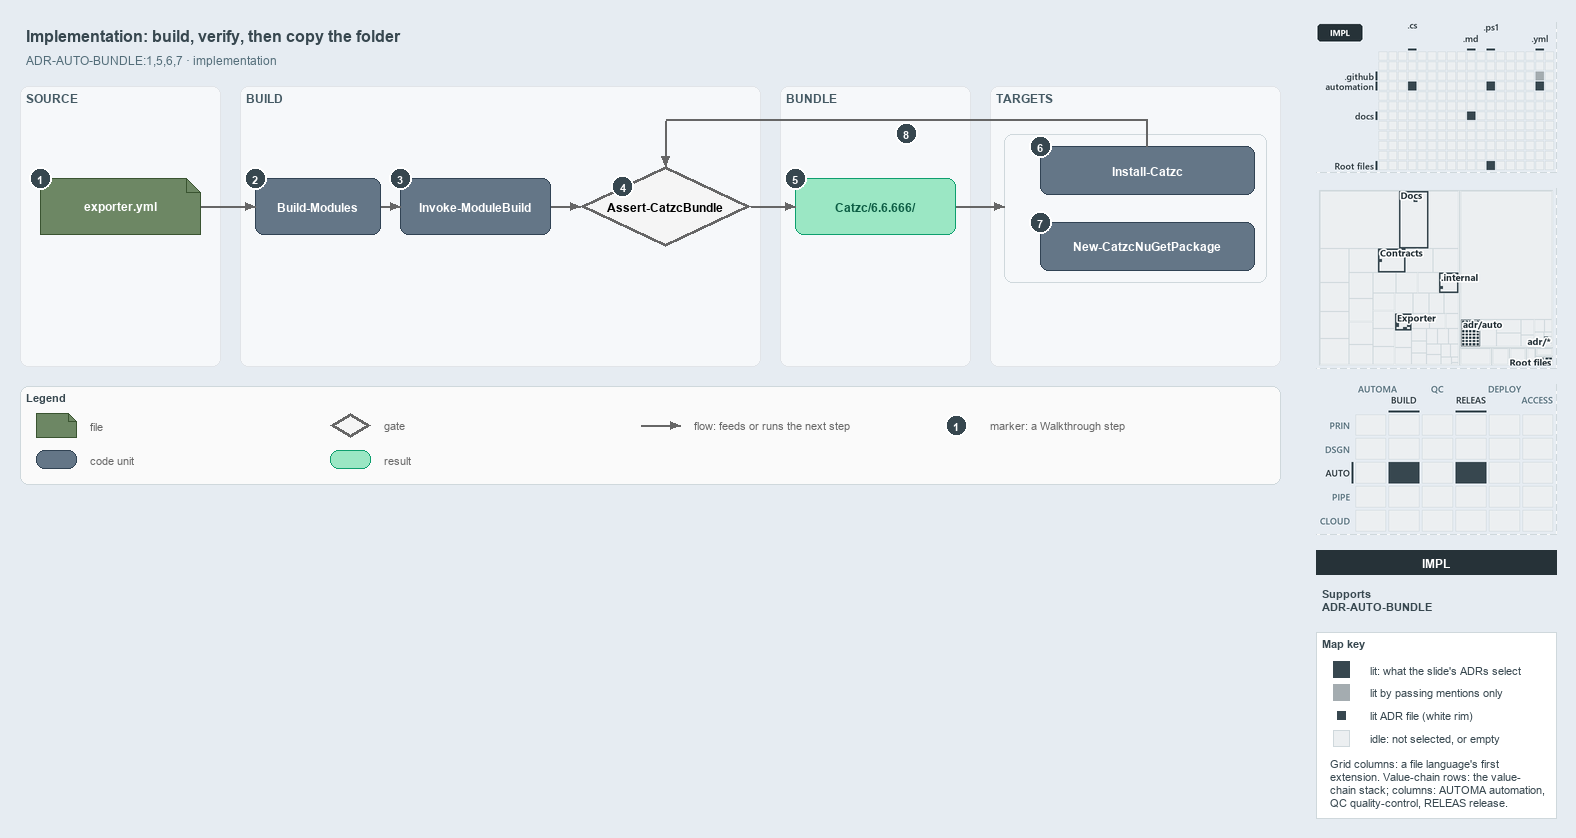

The diagram above was exported from draw.io. Its source (the exported page's mxGraphModel, read from the mxfile embedded in the PNG):
<mxGraphModel dx="1024" dy="768" grid="0" gridSize="10" guides="1" tooltips="1" connect="1" arrows="1" fold="1" page="1" pageScale="1" pageWidth="1572" pageHeight="600" background="#E6ECF2" math="0" shadow="0">
  <root>
    <mxCell id="0" />
    <mxCell id="1" parent="0" />
    <mxCell id="title" value="Implementation: build, verify, then copy the folder" style="text;html=1;align=left;verticalAlign=middle;fontSize=16;fontStyle=1;fontColor=#37474F;" vertex="1" parent="1">
      <mxGeometry x="20" y="14" width="1260" height="30" as="geometry" />
    </mxCell>
    <mxCell id="subtitle" value="ADR-AUTO-BUNDLE:1,5,6,7 &amp;#183; implementation" style="text;html=1;align=left;verticalAlign=middle;fontSize=12;fontColor=#546E7A;" vertex="1" parent="1">
      <mxGeometry x="20" y="44" width="1240" height="20" as="geometry" />
    </mxCell>
    <mxCell id="band-source" value="SOURCE" style="rounded=1;html=1;arcSize=3;fillColor=#F6F8FA;strokeColor=#E1E4E8;verticalAlign=top;align=left;spacingLeft=8;fontStyle=1;fontSize=12;fontColor=#455A64;" vertex="1" parent="1">
      <mxGeometry x="20" y="80" width="200" height="280" as="geometry" />
    </mxCell>
    <mxCell id="band-build" value="BUILD" style="rounded=1;html=1;arcSize=3;fillColor=#F6F8FA;strokeColor=#E1E4E8;verticalAlign=top;align=left;spacingLeft=8;fontStyle=1;fontSize=12;fontColor=#455A64;" vertex="1" parent="1">
      <mxGeometry x="240" y="80" width="520" height="280" as="geometry" />
    </mxCell>
    <mxCell id="band-bundle" value="BUNDLE" style="rounded=1;html=1;arcSize=3;fillColor=#F6F8FA;strokeColor=#E1E4E8;verticalAlign=top;align=left;spacingLeft=8;fontStyle=1;fontSize=12;fontColor=#455A64;" vertex="1" parent="1">
      <mxGeometry x="780" y="80" width="190" height="280" as="geometry" />
    </mxCell>
    <mxCell id="band-roots" value="TARGETS" style="rounded=1;html=1;arcSize=3;fillColor=#F6F8FA;strokeColor=#E1E4E8;verticalAlign=top;align=left;spacingLeft=8;fontStyle=1;fontSize=12;fontColor=#455A64;" vertex="1" parent="1">
      <mxGeometry x="990" y="80" width="290" height="280" as="geometry" />
    </mxCell>
    <mxCell id="g-config" value="&lt;b&gt;exporter.yml&lt;/b&gt;" style="shape=note;size=14;whiteSpace=wrap;html=1;fillColor=#6d8764;strokeColor=#3a5431;fontColor=#FFFFFF;fontSize=12;" vertex="1" parent="1">
      <mxGeometry x="40" y="172" width="160" height="56" as="geometry" />
    </mxCell>
    <mxCell id="g-build" value="&lt;b&gt;Build-Modules&lt;/b&gt;" style="rounded=1;whiteSpace=wrap;html=1;arcSize=20;fillColor=#647687;strokeColor=#314354;fontColor=#FFFFFF;fontSize=12;" vertex="1" parent="1">
      <mxGeometry x="255" y="172" width="125" height="56" as="geometry" />
    </mxCell>
    <mxCell id="g-engine" value="&lt;b&gt;Invoke-ModuleBuild&lt;/b&gt;" style="rounded=1;whiteSpace=wrap;html=1;arcSize=20;fillColor=#647687;strokeColor=#314354;fontColor=#FFFFFF;fontSize=12;" vertex="1" parent="1">
      <mxGeometry x="400" y="172" width="150" height="56" as="geometry" />
    </mxCell>
    <mxCell id="g-guard" value="&lt;b&gt;Assert-CatzcBundle&lt;/b&gt;" style="rhombus;whiteSpace=wrap;html=1;fillColor=#f5f5f5;strokeColor=#666666;strokeWidth=3;fontSize=12;" vertex="1" parent="1">
      <mxGeometry x="580" y="160" width="170" height="80" as="geometry" />
    </mxCell>
    <mxCell id="g-folder" value="&lt;b&gt;Catzc/6.6.666/&lt;/b&gt;" style="rounded=1;whiteSpace=wrap;html=1;arcSize=20;fillColor=#9BE7C4;strokeColor=#0E9F6E;fontColor=#0B5C43;fontSize=12;" vertex="1" parent="1">
      <mxGeometry x="795" y="172" width="160" height="56" as="geometry" />
    </mxCell>
    <mxCell id="frame-targets" value="" style="rounded=1;html=1;arcSize=6;fillColor=none;strokeColor=#CFD8DC;" vertex="1" parent="1">
      <mxGeometry x="1004" y="128" width="262" height="148" as="geometry" />
    </mxCell>
    <mxCell id="g-install" value="&lt;b&gt;Install-Catzc&lt;/b&gt;" style="rounded=1;whiteSpace=wrap;html=1;arcSize=20;fillColor=#647687;strokeColor=#314354;fontColor=#FFFFFF;fontSize=12;" vertex="1" parent="1">
      <mxGeometry x="1040" y="140" width="214" height="48" as="geometry" />
    </mxCell>
    <mxCell id="g-nuget" value="&lt;b&gt;New-CatzcNuGetPackage&lt;/b&gt;" style="rounded=1;whiteSpace=wrap;html=1;arcSize=20;fillColor=#647687;strokeColor=#314354;fontColor=#FFFFFF;fontSize=12;" vertex="1" parent="1">
      <mxGeometry x="1040" y="216" width="214" height="48" as="geometry" />
    </mxCell>
    <mxCell id="p-edge-config-build-a" value="" style="text;html=1;strokeColor=none;fillColor=none;" vertex="1" parent="1">
      <mxGeometry x="200" y="200" width="1" height="1" as="geometry" />
    </mxCell>
    <mxCell id="p-edge-config-build-b" value="" style="text;html=1;strokeColor=none;fillColor=none;" vertex="1" parent="1">
      <mxGeometry x="255" y="200" width="1" height="1" as="geometry" />
    </mxCell>
    <mxCell id="edge-config-build" value="" style="edgeStyle=orthogonalEdgeStyle;rounded=1;html=1;fontSize=10;endArrow=block;strokeColor=#666666;" edge="1" parent="1" source="p-edge-config-build-a" target="p-edge-config-build-b">
      <mxGeometry relative="1" as="geometry" />
    </mxCell>
    <mxCell id="p-edge-build-engine-a" value="" style="text;html=1;strokeColor=none;fillColor=none;" vertex="1" parent="1">
      <mxGeometry x="380" y="200" width="1" height="1" as="geometry" />
    </mxCell>
    <mxCell id="p-edge-build-engine-b" value="" style="text;html=1;strokeColor=none;fillColor=none;" vertex="1" parent="1">
      <mxGeometry x="400" y="200" width="1" height="1" as="geometry" />
    </mxCell>
    <mxCell id="edge-build-engine" value="" style="edgeStyle=orthogonalEdgeStyle;rounded=1;html=1;fontSize=10;endArrow=block;strokeColor=#666666;" edge="1" parent="1" source="p-edge-build-engine-a" target="p-edge-build-engine-b">
      <mxGeometry relative="1" as="geometry" />
    </mxCell>
    <mxCell id="p-edge-engine-guard-a" value="" style="text;html=1;strokeColor=none;fillColor=none;" vertex="1" parent="1">
      <mxGeometry x="550" y="200" width="1" height="1" as="geometry" />
    </mxCell>
    <mxCell id="p-edge-engine-guard-b" value="" style="text;html=1;strokeColor=none;fillColor=none;" vertex="1" parent="1">
      <mxGeometry x="580" y="200" width="1" height="1" as="geometry" />
    </mxCell>
    <mxCell id="edge-engine-guard" value="" style="edgeStyle=orthogonalEdgeStyle;rounded=1;html=1;fontSize=10;endArrow=block;strokeColor=#666666;" edge="1" parent="1" source="p-edge-engine-guard-a" target="p-edge-engine-guard-b">
      <mxGeometry relative="1" as="geometry" />
    </mxCell>
    <mxCell id="p-edge-guard-folder-a" value="" style="text;html=1;strokeColor=none;fillColor=none;" vertex="1" parent="1">
      <mxGeometry x="750" y="200" width="1" height="1" as="geometry" />
    </mxCell>
    <mxCell id="p-edge-guard-folder-b" value="" style="text;html=1;strokeColor=none;fillColor=none;" vertex="1" parent="1">
      <mxGeometry x="795" y="200" width="1" height="1" as="geometry" />
    </mxCell>
    <mxCell id="edge-guard-folder" value="" style="edgeStyle=orthogonalEdgeStyle;rounded=1;html=1;fontSize=10;endArrow=block;strokeColor=#666666;" edge="1" parent="1" source="p-edge-guard-folder-a" target="p-edge-guard-folder-b">
      <mxGeometry relative="1" as="geometry" />
    </mxCell>
    <mxCell id="p-edge-folder-targets-a" value="" style="text;html=1;strokeColor=none;fillColor=none;" vertex="1" parent="1">
      <mxGeometry x="955" y="200" width="1" height="1" as="geometry" />
    </mxCell>
    <mxCell id="p-edge-folder-targets-b" value="" style="text;html=1;strokeColor=none;fillColor=none;" vertex="1" parent="1">
      <mxGeometry x="1004" y="200" width="1" height="1" as="geometry" />
    </mxCell>
    <mxCell id="edge-folder-targets" value="" style="edgeStyle=orthogonalEdgeStyle;rounded=1;html=1;fontSize=10;endArrow=block;strokeColor=#666666;" edge="1" parent="1" source="p-edge-folder-targets-a" target="p-edge-folder-targets-b">
      <mxGeometry relative="1" as="geometry" />
    </mxCell>
    <mxCell id="p-edge-install-guard-0" value="" style="text;html=1;strokeColor=none;fillColor=none;" vertex="1" parent="1">
      <mxGeometry x="1147" y="140" width="1" height="1" as="geometry" />
    </mxCell>
    <mxCell id="p-edge-install-guard-1" value="" style="text;html=1;strokeColor=none;fillColor=none;" vertex="1" parent="1">
      <mxGeometry x="1147" y="114" width="1" height="1" as="geometry" />
    </mxCell>
    <mxCell id="p-edge-install-guard-2" value="" style="text;html=1;strokeColor=none;fillColor=none;" vertex="1" parent="1">
      <mxGeometry x="665" y="114" width="1" height="1" as="geometry" />
    </mxCell>
    <mxCell id="p-edge-install-guard-3" value="" style="text;html=1;strokeColor=none;fillColor=none;" vertex="1" parent="1">
      <mxGeometry x="665" y="160" width="1" height="1" as="geometry" />
    </mxCell>
    <mxCell id="edge-install-guard-seg1" value="" style="edgeStyle=orthogonalEdgeStyle;rounded=1;html=1;fontSize=10;endArrow=none;strokeColor=#666666;" edge="1" parent="1" source="p-edge-install-guard-0" target="p-edge-install-guard-1">
      <mxGeometry relative="1" as="geometry" />
    </mxCell>
    <mxCell id="edge-install-guard-seg2" value="" style="edgeStyle=orthogonalEdgeStyle;rounded=1;html=1;fontSize=10;endArrow=none;strokeColor=#666666;" edge="1" parent="1" source="p-edge-install-guard-1" target="p-edge-install-guard-2">
      <mxGeometry relative="1" as="geometry" />
    </mxCell>
    <mxCell id="edge-install-guard" value="" style="edgeStyle=orthogonalEdgeStyle;rounded=1;html=1;fontSize=10;endArrow=block;strokeColor=#666666;" edge="1" parent="1" source="p-edge-install-guard-2" target="p-edge-install-guard-3">
      <mxGeometry relative="1" as="geometry" />
    </mxCell>
    <mxCell id="mark-1" value="1" style="ellipse;html=1;fillColor=#37474F;strokeColor=#FFFFFF;strokeWidth=2;fontColor=#FFFFFF;fontStyle=1;fontSize=11;" vertex="1" parent="1">
      <mxGeometry x="29" y="161" width="22" height="22" as="geometry" />
    </mxCell>
    <mxCell id="mark-2" value="2" style="ellipse;html=1;fillColor=#37474F;strokeColor=#FFFFFF;strokeWidth=2;fontColor=#FFFFFF;fontStyle=1;fontSize=11;" vertex="1" parent="1">
      <mxGeometry x="244" y="161" width="22" height="22" as="geometry" />
    </mxCell>
    <mxCell id="mark-3" value="3" style="ellipse;html=1;fillColor=#37474F;strokeColor=#FFFFFF;strokeWidth=2;fontColor=#FFFFFF;fontStyle=1;fontSize=11;" vertex="1" parent="1">
      <mxGeometry x="389" y="161" width="22" height="22" as="geometry" />
    </mxCell>
    <mxCell id="mark-4" value="4" style="ellipse;html=1;fillColor=#37474F;strokeColor=#FFFFFF;strokeWidth=2;fontColor=#FFFFFF;fontStyle=1;fontSize=11;" vertex="1" parent="1">
      <mxGeometry x="611.5" y="169.0" width="22" height="22" as="geometry" />
    </mxCell>
    <mxCell id="mark-5" value="5" style="ellipse;html=1;fillColor=#37474F;strokeColor=#FFFFFF;strokeWidth=2;fontColor=#FFFFFF;fontStyle=1;fontSize=11;" vertex="1" parent="1">
      <mxGeometry x="784" y="161" width="22" height="22" as="geometry" />
    </mxCell>
    <mxCell id="mark-6" value="6" style="ellipse;html=1;fillColor=#37474F;strokeColor=#FFFFFF;strokeWidth=2;fontColor=#FFFFFF;fontStyle=1;fontSize=11;" vertex="1" parent="1">
      <mxGeometry x="1029" y="129" width="22" height="22" as="geometry" />
    </mxCell>
    <mxCell id="mark-7" value="7" style="ellipse;html=1;fillColor=#37474F;strokeColor=#FFFFFF;strokeWidth=2;fontColor=#FFFFFF;fontStyle=1;fontSize=11;" vertex="1" parent="1">
      <mxGeometry x="1029" y="205" width="22" height="22" as="geometry" />
    </mxCell>
    <mxCell id="mark-8" value="8" style="ellipse;html=1;fillColor=#37474F;strokeColor=#FFFFFF;strokeWidth=2;fontColor=#FFFFFF;fontStyle=1;fontSize=11;" vertex="1" parent="1">
      <mxGeometry x="895" y="116" width="22" height="22" as="geometry" />
    </mxCell>
    <mxCell id="legend" value="&lt;b&gt;Legend&lt;/b&gt;" style="rounded=1;whiteSpace=wrap;html=1;arcSize=6;fillColor=#FAFAFA;strokeColor=#CFD8DC;align=left;verticalAlign=top;spacing=8;fontSize=11;fontColor=#37474F;" vertex="1" parent="1">
      <mxGeometry x="20" y="380" width="1260" height="98" as="geometry" />
    </mxCell>
    <mxCell id="legend-1-1" value="" style="shape=note;size=14;whiteSpace=wrap;html=1;fillColor=#6d8764;strokeColor=#3a5431;fontColor=#FFFFFF;" vertex="1" parent="1">
      <mxGeometry x="36" y="407" width="40" height="24" as="geometry" />
    </mxCell>
    <mxCell id="legend-1-1-text" value="file" style="text;html=1;align=left;verticalAlign=middle;fontSize=11;fontColor=#666666;" vertex="1" parent="1">
      <mxGeometry x="84" y="409" width="240" height="20" as="geometry" />
    </mxCell>
    <mxCell id="legend-1-2" value="" style="rounded=1;whiteSpace=wrap;html=1;arcSize=20;fillColor=#647687;strokeColor=#314354;fontColor=#FFFFFF;" vertex="1" parent="1">
      <mxGeometry x="36" y="444" width="40" height="18" as="geometry" />
    </mxCell>
    <mxCell id="legend-1-2-text" value="code unit" style="text;html=1;align=left;verticalAlign=middle;fontSize=11;fontColor=#666666;" vertex="1" parent="1">
      <mxGeometry x="84" y="443" width="240" height="20" as="geometry" />
    </mxCell>
    <mxCell id="legend-2-1" value="" style="rhombus;whiteSpace=wrap;html=1;fillColor=#f5f5f5;strokeColor=#666666;strokeWidth=3;" vertex="1" parent="1">
      <mxGeometry x="330" y="407" width="40" height="24" as="geometry" />
    </mxCell>
    <mxCell id="legend-2-1-text" value="gate" style="text;html=1;align=left;verticalAlign=middle;fontSize=11;fontColor=#666666;" vertex="1" parent="1">
      <mxGeometry x="378" y="409" width="240" height="20" as="geometry" />
    </mxCell>
    <mxCell id="legend-2-2" value="" style="rounded=1;whiteSpace=wrap;html=1;arcSize=20;fillColor=#9BE7C4;strokeColor=#0E9F6E;fontColor=#0B5C43;" vertex="1" parent="1">
      <mxGeometry x="330" y="444" width="40" height="18" as="geometry" />
    </mxCell>
    <mxCell id="legend-2-2-text" value="result" style="text;html=1;align=left;verticalAlign=middle;fontSize=11;fontColor=#666666;" vertex="1" parent="1">
      <mxGeometry x="378" y="443" width="240" height="20" as="geometry" />
    </mxCell>
    <mxCell id="legend-3-1-a" value="" style="text;html=1;strokeColor=none;fillColor=none;" vertex="1" parent="1">
      <mxGeometry x="640" y="419" width="1" height="1" as="geometry" />
    </mxCell>
    <mxCell id="legend-3-1-b" value="" style="text;html=1;strokeColor=none;fillColor=none;" vertex="1" parent="1">
      <mxGeometry x="680" y="419" width="1" height="1" as="geometry" />
    </mxCell>
    <mxCell id="legend-3-1" value="" style="edgeStyle=orthogonalEdgeStyle;rounded=1;html=1;fontSize=10;endArrow=block;strokeColor=#666666;" edge="1" parent="1" source="legend-3-1-a" target="legend-3-1-b">
      <mxGeometry relative="1" as="geometry" />
    </mxCell>
    <mxCell id="legend-3-1-text" value="flow: feeds or runs the next step" style="text;html=1;align=left;verticalAlign=middle;fontSize=11;fontColor=#666666;" vertex="1" parent="1">
      <mxGeometry x="688" y="409" width="240" height="20" as="geometry" />
    </mxCell>
    <mxCell id="legend-4-1" value="1" style="ellipse;html=1;fillColor=#37474F;strokeColor=#FFFFFF;strokeWidth=2;fontColor=#FFFFFF;fontStyle=1;fontSize=11;" vertex="1" parent="1">
      <mxGeometry x="945" y="408" width="22" height="22" as="geometry" />
    </mxCell>
    <mxCell id="legend-4-1-text" value="marker: a Walkthrough step" style="text;html=1;align=left;verticalAlign=middle;fontSize=11;fontColor=#666666;" vertex="1" parent="1">
      <mxGeometry x="984" y="409" width="240" height="20" as="geometry" />
    </mxCell>
    <mxCell id="minimap-grid" value="" style="shape=image;html=1;imageAspect=0;aspect=fixed;verticalLabelPosition=bottom;strokeColor=#CFD8DC;dashed=1;fillColor=#FAFAFA;image=data:image/png,(base64 omitted: 10820 chars);" vertex="1" parent="1">
      <mxGeometry x="1316" y="16" width="240" height="150" as="geometry" />
    </mxCell>
    <mxCell id="minimap-tree" value="" style="shape=image;html=1;imageAspect=0;aspect=fixed;verticalLabelPosition=bottom;strokeColor=#CFD8DC;dashed=1;fillColor=#FAFAFA;image=data:image/png,(base64 omitted: 20160 chars);" vertex="1" parent="1">
      <mxGeometry x="1316" y="182" width="240" height="180" as="geometry" />
    </mxCell>
    <mxCell id="minimap-chain" value="" style="shape=image;html=1;imageAspect=0;aspect=fixed;verticalLabelPosition=bottom;strokeColor=#CFD8DC;dashed=1;fillColor=#FAFAFA;image=data:image/png,(base64 omitted: 14404 chars);" vertex="1" parent="1">
      <mxGeometry x="1316" y="378" width="240" height="150" as="geometry" />
    </mxCell>
    <mxCell id="lens-badge" value="IMPL" style="rounded=0;whiteSpace=wrap;html=1;align=center;verticalAlign=middle;fontSize=12;fontStyle=1;fontColor=#FFFFFF;fillColor=#263238;strokeColor=none;" vertex="1" parent="1">
      <mxGeometry x="1316" y="544" width="240" height="24" as="geometry" />
    </mxCell>
    <mxCell id="supports" value="&lt;b&gt;Supports&lt;/b&gt;&lt;br&gt;ADR-AUTO-BUNDLE" style="text;html=1;whiteSpace=wrap;align=left;verticalAlign=top;fontSize=11;fontColor=#37474F;" vertex="1" parent="1">
      <mxGeometry x="1316" y="576" width="240" height="38" as="geometry" />
    </mxCell>
    <mxCell id="mapkey" value="&lt;b&gt;Map key&lt;/b&gt;" style="rounded=0;whiteSpace=wrap;html=1;align=left;verticalAlign=top;fontSize=11;fontColor=#37474F;fillColor=#FFFFFF;strokeColor=#CFD8DC;spacingLeft=8;spacingTop=2;" vertex="1" parent="1">
      <mxGeometry x="1316" y="626" width="240" height="186" as="geometry" />
    </mxCell>
    <mxCell id="mapkey-lit" value="" style="rounded=0;html=1;fillColor=#37474F;strokeColor=#37474F;" vertex="1" parent="1">
      <mxGeometry x="1333.0" y="655.0" width="16" height="16" as="geometry" />
    </mxCell>
    <mxCell id="mapkey-lit-text" value="lit: what the slide's ADRs select" style="text;html=1;align=left;verticalAlign=middle;fontSize=11;fontColor=#37474F;" vertex="1" parent="1">
      <mxGeometry x="1364" y="653" width="184" height="20" as="geometry" />
    </mxCell>
    <mxCell id="mapkey-touched" value="" style="rounded=0;html=1;fillColor=#A4ACB0;strokeColor=#A4ACB0;" vertex="1" parent="1">
      <mxGeometry x="1333.0" y="678.0" width="16" height="16" as="geometry" />
    </mxCell>
    <mxCell id="mapkey-touched-text" value="lit by passing mentions only" style="text;html=1;align=left;verticalAlign=middle;fontSize=11;fontColor=#37474F;" vertex="1" parent="1">
      <mxGeometry x="1364" y="676" width="184" height="20" as="geometry" />
    </mxCell>
    <mxCell id="mapkey-adr" value="" style="rounded=0;html=1;fillColor=#37474F;strokeColor=#FFFFFF;strokeWidth=2;" vertex="1" parent="1">
      <mxGeometry x="1335.0" y="703.0" width="12" height="12" as="geometry" />
    </mxCell>
    <mxCell id="mapkey-adr-text" value="lit ADR file (white rim)" style="text;html=1;align=left;verticalAlign=middle;fontSize=11;fontColor=#37474F;" vertex="1" parent="1">
      <mxGeometry x="1364" y="699" width="184" height="20" as="geometry" />
    </mxCell>
    <mxCell id="mapkey-idle" value="" style="rounded=0;html=1;fillColor=#ECEFF1;strokeColor=#CFD8DC;" vertex="1" parent="1">
      <mxGeometry x="1333.0" y="724.0" width="16" height="16" as="geometry" />
    </mxCell>
    <mxCell id="mapkey-idle-text" value="idle: not selected, or empty" style="text;html=1;align=left;verticalAlign=middle;fontSize=11;fontColor=#37474F;" vertex="1" parent="1">
      <mxGeometry x="1364" y="722" width="184" height="20" as="geometry" />
    </mxCell>
    <mxCell id="mapkey-codes" value="Grid columns: a file language's first&lt;br&gt;extension. Value-chain rows: the value-&lt;br&gt;chain stack; columns: AUTOMA automation,&lt;br&gt;QC quality-control, RELEAS release." style="text;html=1;align=left;verticalAlign=top;whiteSpace=wrap;fontSize=11;fontColor=#37474F;" vertex="1" parent="1">
      <mxGeometry x="1324" y="746" width="224" height="60" as="geometry" />
    </mxCell>
  </root>
</mxGraphModel>